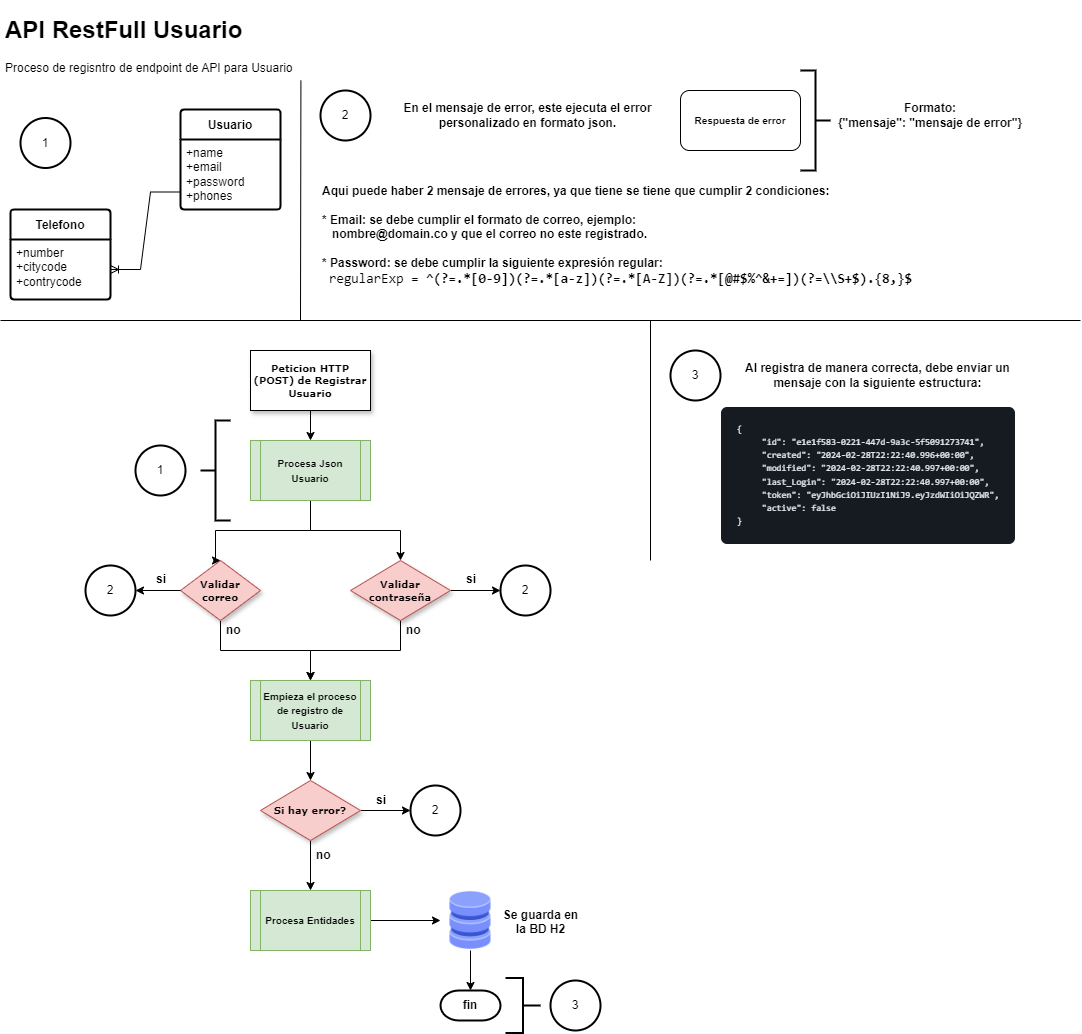

The diagram above was exported from draw.io. Its source (the exported page's mxGraphModel, read from the mxfile embedded in the PNG):
<mxGraphModel dx="1195" dy="615" grid="1" gridSize="10" guides="1" tooltips="1" connect="1" arrows="1" fold="1" page="1" pageScale="1" pageWidth="1100" pageHeight="850" background="none" math="0" shadow="0">
  <root>
    <mxCell id="0" />
    <mxCell id="1" parent="0" />
    <mxCell id="lEM0y6ahRlHvHhR-vSsh-75" value="&lt;h1&gt;API RestFull Usuario&lt;/h1&gt;&lt;p&gt;Proceso de regisntro de endpoint de API para Usuario&lt;/p&gt;" style="text;html=1;spacing=5;spacingTop=-20;whiteSpace=wrap;overflow=hidden;rounded=0;" vertex="1" parent="1">
      <mxGeometry x="10" y="10" width="420" height="120" as="geometry" />
    </mxCell>
    <mxCell id="lEM0y6ahRlHvHhR-vSsh-76" value="&lt;font style=&quot;font-size: 12px;&quot;&gt;&lt;b&gt;Usuario&lt;/b&gt;&lt;/font&gt;" style="swimlane;childLayout=stackLayout;horizontal=1;startSize=30;horizontalStack=0;rounded=1;fontSize=14;fontStyle=0;strokeWidth=2;resizeParent=0;resizeLast=1;shadow=0;dashed=0;align=center;arcSize=4;whiteSpace=wrap;html=1;" vertex="1" parent="1">
      <mxGeometry x="190" y="109" width="100" height="100" as="geometry" />
    </mxCell>
    <mxCell id="lEM0y6ahRlHvHhR-vSsh-77" value="+name&lt;br&gt;+email&lt;br&gt;+password&lt;div&gt;+phones&lt;/div&gt;" style="align=left;strokeColor=none;fillColor=none;spacingLeft=4;fontSize=12;verticalAlign=top;resizable=0;rotatable=0;part=1;html=1;" vertex="1" parent="lEM0y6ahRlHvHhR-vSsh-76">
      <mxGeometry y="30" width="100" height="70" as="geometry" />
    </mxCell>
    <mxCell id="lEM0y6ahRlHvHhR-vSsh-79" value="&lt;b&gt;&lt;font style=&quot;font-size: 12px;&quot;&gt;Telefono&lt;/font&gt;&lt;/b&gt;" style="swimlane;childLayout=stackLayout;horizontal=1;startSize=30;horizontalStack=0;rounded=1;fontSize=14;fontStyle=0;strokeWidth=2;resizeParent=0;resizeLast=1;shadow=0;dashed=0;align=center;arcSize=4;whiteSpace=wrap;html=1;" vertex="1" parent="1">
      <mxGeometry x="20" y="209" width="100" height="90" as="geometry" />
    </mxCell>
    <mxCell id="lEM0y6ahRlHvHhR-vSsh-80" value="+number&lt;br&gt;+citycode&lt;br&gt;+contrycode" style="align=left;strokeColor=none;fillColor=none;spacingLeft=4;fontSize=12;verticalAlign=top;resizable=0;rotatable=0;part=1;html=1;" vertex="1" parent="lEM0y6ahRlHvHhR-vSsh-79">
      <mxGeometry y="30" width="100" height="60" as="geometry" />
    </mxCell>
    <mxCell id="lEM0y6ahRlHvHhR-vSsh-86" value="" style="edgeStyle=entityRelationEdgeStyle;fontSize=12;html=1;endArrow=ERoneToMany;rounded=0;exitX=0;exitY=0.75;exitDx=0;exitDy=0;entryX=1;entryY=0.5;entryDx=0;entryDy=0;" edge="1" parent="1" source="lEM0y6ahRlHvHhR-vSsh-77" target="lEM0y6ahRlHvHhR-vSsh-80">
      <mxGeometry width="100" height="100" relative="1" as="geometry">
        <mxPoint x="230" y="209" as="sourcePoint" />
        <mxPoint x="90" y="231" as="targetPoint" />
        <Array as="points">
          <mxPoint x="50" y="249" />
          <mxPoint x="40" y="179" />
          <mxPoint x="30" y="169" />
          <mxPoint x="70" y="189" />
          <mxPoint x="40" y="219" />
          <mxPoint x="60" y="219" />
        </Array>
      </mxGeometry>
    </mxCell>
    <mxCell id="lEM0y6ahRlHvHhR-vSsh-87" value="" style="edgeStyle=orthogonalEdgeStyle;rounded=0;orthogonalLoop=1;jettySize=auto;html=1;" edge="1" parent="1" source="lEM0y6ahRlHvHhR-vSsh-88" target="lEM0y6ahRlHvHhR-vSsh-102">
      <mxGeometry relative="1" as="geometry" />
    </mxCell>
    <mxCell id="lEM0y6ahRlHvHhR-vSsh-88" value="&lt;font style=&quot;font-size: 10px;&quot;&gt;&lt;b&gt;Peticion HTTP (POST) de Registrar Usuario&lt;/b&gt;&lt;/font&gt;" style="whiteSpace=wrap;html=1;fontSize=8;fontFamily=Verdana;rounded=0;shadow=1;labelBackgroundColor=none;strokeWidth=1;" vertex="1" parent="1">
      <mxGeometry x="260" y="350" width="120" height="60" as="geometry" />
    </mxCell>
    <mxCell id="lEM0y6ahRlHvHhR-vSsh-119" style="edgeStyle=orthogonalEdgeStyle;rounded=0;orthogonalLoop=1;jettySize=auto;html=1;" edge="1" parent="1" source="lEM0y6ahRlHvHhR-vSsh-91" target="lEM0y6ahRlHvHhR-vSsh-118">
      <mxGeometry relative="1" as="geometry" />
    </mxCell>
    <mxCell id="lEM0y6ahRlHvHhR-vSsh-91" value="&lt;font style=&quot;font-size: 10px;&quot;&gt;&lt;b&gt;Validar correo&lt;/b&gt;&lt;/font&gt;" style="rhombus;whiteSpace=wrap;html=1;fontSize=8;fontFamily=Verdana;rounded=0;shadow=1;labelBackgroundColor=none;strokeWidth=1;fillColor=#f8cecc;strokeColor=#b85450;" vertex="1" parent="1">
      <mxGeometry x="190" y="560" width="80" height="60" as="geometry" />
    </mxCell>
    <mxCell id="lEM0y6ahRlHvHhR-vSsh-115" style="edgeStyle=orthogonalEdgeStyle;rounded=0;orthogonalLoop=1;jettySize=auto;html=1;" edge="1" parent="1" source="lEM0y6ahRlHvHhR-vSsh-94" target="lEM0y6ahRlHvHhR-vSsh-114">
      <mxGeometry relative="1" as="geometry" />
    </mxCell>
    <mxCell id="lEM0y6ahRlHvHhR-vSsh-120" style="edgeStyle=orthogonalEdgeStyle;rounded=0;orthogonalLoop=1;jettySize=auto;html=1;entryX=0.5;entryY=0;entryDx=0;entryDy=0;" edge="1" parent="1" source="lEM0y6ahRlHvHhR-vSsh-94" target="lEM0y6ahRlHvHhR-vSsh-118">
      <mxGeometry relative="1" as="geometry" />
    </mxCell>
    <mxCell id="lEM0y6ahRlHvHhR-vSsh-94" value="&lt;div style=&quot;&quot;&gt;&lt;span style=&quot;font-size: 10px; background-color: initial;&quot;&gt;&lt;b&gt;Validar contraseña&lt;/b&gt;&lt;/span&gt;&lt;/div&gt;" style="rhombus;whiteSpace=wrap;html=1;fontSize=8;fontFamily=Verdana;rounded=0;shadow=1;labelBackgroundColor=none;strokeWidth=1;align=center;fillColor=#f8cecc;strokeColor=#b85450;" vertex="1" parent="1">
      <mxGeometry x="360" y="560" width="100" height="60" as="geometry" />
    </mxCell>
    <mxCell id="lEM0y6ahRlHvHhR-vSsh-96" value="&lt;b&gt;si&lt;/b&gt;" style="text;strokeColor=none;fillColor=none;align=left;verticalAlign=middle;spacingLeft=4;spacingRight=4;overflow=hidden;points=[[0,0.5],[1,0.5]];portConstraint=eastwest;rotatable=0;whiteSpace=wrap;html=1;" vertex="1" parent="1">
      <mxGeometry x="470" y="569" width="20" height="20" as="geometry" />
    </mxCell>
    <mxCell id="lEM0y6ahRlHvHhR-vSsh-97" value="&lt;b&gt;si&lt;/b&gt;" style="text;strokeColor=none;fillColor=none;align=left;verticalAlign=middle;spacingLeft=4;spacingRight=4;overflow=hidden;points=[[0,0.5],[1,0.5]];portConstraint=eastwest;rotatable=0;whiteSpace=wrap;html=1;" vertex="1" parent="1">
      <mxGeometry x="160" y="569" width="20" height="20" as="geometry" />
    </mxCell>
    <mxCell id="lEM0y6ahRlHvHhR-vSsh-98" value="&lt;b&gt;no&lt;/b&gt;" style="text;strokeColor=none;fillColor=none;align=left;verticalAlign=middle;spacingLeft=4;spacingRight=4;overflow=hidden;points=[[0,0.5],[1,0.5]];portConstraint=eastwest;rotatable=0;whiteSpace=wrap;html=1;" vertex="1" parent="1">
      <mxGeometry x="410" y="620" width="30" height="20" as="geometry" />
    </mxCell>
    <mxCell id="lEM0y6ahRlHvHhR-vSsh-99" value="&lt;b&gt;no&lt;/b&gt;" style="text;strokeColor=none;fillColor=none;align=left;verticalAlign=middle;spacingLeft=4;spacingRight=4;overflow=hidden;points=[[0,0.5],[1,0.5]];portConstraint=eastwest;rotatable=0;whiteSpace=wrap;html=1;" vertex="1" parent="1">
      <mxGeometry x="230" y="620" width="30" height="20" as="geometry" />
    </mxCell>
    <mxCell id="lEM0y6ahRlHvHhR-vSsh-100" style="edgeStyle=orthogonalEdgeStyle;rounded=0;orthogonalLoop=1;jettySize=auto;html=1;entryX=0.5;entryY=0;entryDx=0;entryDy=0;" edge="1" parent="1" source="lEM0y6ahRlHvHhR-vSsh-102" target="lEM0y6ahRlHvHhR-vSsh-91">
      <mxGeometry relative="1" as="geometry">
        <Array as="points">
          <mxPoint x="320" y="530" />
          <mxPoint x="225" y="530" />
          <mxPoint x="225" y="560" />
        </Array>
      </mxGeometry>
    </mxCell>
    <mxCell id="lEM0y6ahRlHvHhR-vSsh-101" style="edgeStyle=orthogonalEdgeStyle;rounded=0;orthogonalLoop=1;jettySize=auto;html=1;entryX=0.5;entryY=0;entryDx=0;entryDy=0;shadow=0;textShadow=0;flowAnimation=0;" edge="1" parent="1" source="lEM0y6ahRlHvHhR-vSsh-102" target="lEM0y6ahRlHvHhR-vSsh-94">
      <mxGeometry relative="1" as="geometry" />
    </mxCell>
    <mxCell id="lEM0y6ahRlHvHhR-vSsh-102" value="&lt;font style=&quot;font-size: 10px;&quot;&gt;&lt;b&gt;Procesa Json Usuario&lt;/b&gt;&lt;/font&gt;" style="shape=process;whiteSpace=wrap;html=1;backgroundOutline=1;size=0.08333333333333333;fillColor=#d5e8d4;strokeColor=#82b366;" vertex="1" parent="1">
      <mxGeometry x="260" y="440" width="120" height="60" as="geometry" />
    </mxCell>
    <mxCell id="lEM0y6ahRlHvHhR-vSsh-103" value="" style="strokeWidth=2;html=1;shape=mxgraph.flowchart.annotation_2;align=left;labelPosition=right;pointerEvents=1;" vertex="1" parent="1">
      <mxGeometry x="210" y="420" width="30" height="100" as="geometry" />
    </mxCell>
    <mxCell id="lEM0y6ahRlHvHhR-vSsh-106" value="1" style="strokeWidth=2;html=1;shape=mxgraph.flowchart.start_2;whiteSpace=wrap;" vertex="1" parent="1">
      <mxGeometry x="145" y="445" width="50" height="50" as="geometry" />
    </mxCell>
    <mxCell id="lEM0y6ahRlHvHhR-vSsh-107" value="1" style="strokeWidth=2;html=1;shape=mxgraph.flowchart.start_2;whiteSpace=wrap;" vertex="1" parent="1">
      <mxGeometry x="30" y="117.5" width="50" height="50" as="geometry" />
    </mxCell>
    <mxCell id="lEM0y6ahRlHvHhR-vSsh-108" value="&lt;font size=&quot;1&quot;&gt;Respuesta de error&lt;/font&gt;" style="rounded=1;whiteSpace=wrap;html=1;fontStyle=1" vertex="1" parent="1">
      <mxGeometry x="690" y="90" width="120" height="60" as="geometry" />
    </mxCell>
    <mxCell id="lEM0y6ahRlHvHhR-vSsh-109" value="" style="endArrow=none;html=1;rounded=0;entryX=1.002;entryY=0.558;entryDx=0;entryDy=0;entryPerimeter=0;" edge="1" parent="1">
      <mxGeometry width="50" height="50" relative="1" as="geometry">
        <mxPoint x="310" y="320" as="sourcePoint" />
        <mxPoint x="310.42000000000013" y="80.00000000000004" as="targetPoint" />
      </mxGeometry>
    </mxCell>
    <mxCell id="lEM0y6ahRlHvHhR-vSsh-110" value="2" style="strokeWidth=2;html=1;shape=mxgraph.flowchart.start_2;whiteSpace=wrap;" vertex="1" parent="1">
      <mxGeometry x="330" y="90" width="50" height="50" as="geometry" />
    </mxCell>
    <mxCell id="lEM0y6ahRlHvHhR-vSsh-111" value="" style="strokeWidth=2;html=1;shape=mxgraph.flowchart.annotation_2;align=left;labelPosition=right;pointerEvents=1;direction=west;" vertex="1" parent="1">
      <mxGeometry x="810" y="70" width="30" height="100" as="geometry" />
    </mxCell>
    <mxCell id="lEM0y6ahRlHvHhR-vSsh-112" value="&lt;b&gt;Formato:&lt;/b&gt;&lt;div&gt;&lt;b&gt;{&quot;mensaje&quot;: &quot;mensaje de error&quot;}&lt;/b&gt;&lt;br&gt;&lt;/div&gt;" style="text;html=1;align=center;verticalAlign=middle;whiteSpace=wrap;rounded=0;" vertex="1" parent="1">
      <mxGeometry x="840" y="97.5" width="200" height="35" as="geometry" />
    </mxCell>
    <mxCell id="lEM0y6ahRlHvHhR-vSsh-113" value="&lt;b&gt;En el mensaje de error, este ejecuta el error personalizado en formato json.&lt;/b&gt;" style="text;html=1;align=center;verticalAlign=middle;whiteSpace=wrap;rounded=0;" vertex="1" parent="1">
      <mxGeometry x="390" y="97.5" width="295" height="35" as="geometry" />
    </mxCell>
    <mxCell id="lEM0y6ahRlHvHhR-vSsh-114" value="2" style="strokeWidth=2;html=1;shape=mxgraph.flowchart.start_2;whiteSpace=wrap;" vertex="1" parent="1">
      <mxGeometry x="510" y="565" width="50" height="50" as="geometry" />
    </mxCell>
    <mxCell id="lEM0y6ahRlHvHhR-vSsh-116" value="2" style="strokeWidth=2;html=1;shape=mxgraph.flowchart.start_2;whiteSpace=wrap;" vertex="1" parent="1">
      <mxGeometry x="95" y="565" width="50" height="50" as="geometry" />
    </mxCell>
    <mxCell id="lEM0y6ahRlHvHhR-vSsh-117" style="edgeStyle=orthogonalEdgeStyle;rounded=0;orthogonalLoop=1;jettySize=auto;html=1;entryX=1;entryY=0.5;entryDx=0;entryDy=0;entryPerimeter=0;" edge="1" parent="1" source="lEM0y6ahRlHvHhR-vSsh-91" target="lEM0y6ahRlHvHhR-vSsh-116">
      <mxGeometry relative="1" as="geometry" />
    </mxCell>
    <mxCell id="lEM0y6ahRlHvHhR-vSsh-129" style="edgeStyle=orthogonalEdgeStyle;rounded=0;orthogonalLoop=1;jettySize=auto;html=1;" edge="1" parent="1" source="lEM0y6ahRlHvHhR-vSsh-118" target="lEM0y6ahRlHvHhR-vSsh-128">
      <mxGeometry relative="1" as="geometry" />
    </mxCell>
    <mxCell id="lEM0y6ahRlHvHhR-vSsh-118" value="&lt;font style=&quot;font-size: 10px;&quot;&gt;&lt;b&gt;Empieza el proceso de registro de Usuario&lt;/b&gt;&lt;/font&gt;" style="shape=process;whiteSpace=wrap;html=1;backgroundOutline=1;size=0.08333333333333333;fillColor=#d5e8d4;strokeColor=#82b366;" vertex="1" parent="1">
      <mxGeometry x="260" y="680" width="120" height="60" as="geometry" />
    </mxCell>
    <mxCell id="lEM0y6ahRlHvHhR-vSsh-121" value="" style="strokeWidth=2;html=1;shape=mxgraph.flowchart.annotation_2;align=left;labelPosition=right;pointerEvents=1;direction=west;" vertex="1" parent="1">
      <mxGeometry x="515" y="977.5" width="35" height="55" as="geometry" />
    </mxCell>
    <mxCell id="lEM0y6ahRlHvHhR-vSsh-122" value="3" style="strokeWidth=2;html=1;shape=mxgraph.flowchart.start_2;whiteSpace=wrap;" vertex="1" parent="1">
      <mxGeometry x="560" y="980" width="50" height="50" as="geometry" />
    </mxCell>
    <mxCell id="lEM0y6ahRlHvHhR-vSsh-124" value="&lt;b&gt;fin&lt;/b&gt;" style="strokeWidth=2;html=1;shape=mxgraph.flowchart.terminator;whiteSpace=wrap;" vertex="1" parent="1">
      <mxGeometry x="450" y="990" width="60" height="30" as="geometry" />
    </mxCell>
    <mxCell id="lEM0y6ahRlHvHhR-vSsh-126" value="" style="endArrow=none;html=1;rounded=0;" edge="1" parent="1">
      <mxGeometry width="50" height="50" relative="1" as="geometry">
        <mxPoint x="660" y="560" as="sourcePoint" />
        <mxPoint x="660" y="320" as="targetPoint" />
      </mxGeometry>
    </mxCell>
    <mxCell id="lEM0y6ahRlHvHhR-vSsh-127" value="3" style="strokeWidth=2;html=1;shape=mxgraph.flowchart.start_2;whiteSpace=wrap;" vertex="1" parent="1">
      <mxGeometry x="680" y="350" width="50" height="50" as="geometry" />
    </mxCell>
    <mxCell id="lEM0y6ahRlHvHhR-vSsh-132" style="edgeStyle=orthogonalEdgeStyle;rounded=0;orthogonalLoop=1;jettySize=auto;html=1;entryX=0.5;entryY=0;entryDx=0;entryDy=0;" edge="1" parent="1" source="lEM0y6ahRlHvHhR-vSsh-128" target="lEM0y6ahRlHvHhR-vSsh-133">
      <mxGeometry relative="1" as="geometry">
        <Array as="points">
          <mxPoint x="320" y="890" />
          <mxPoint x="320" y="890" />
        </Array>
      </mxGeometry>
    </mxCell>
    <mxCell id="lEM0y6ahRlHvHhR-vSsh-140" style="edgeStyle=orthogonalEdgeStyle;rounded=0;orthogonalLoop=1;jettySize=auto;html=1;" edge="1" parent="1" source="lEM0y6ahRlHvHhR-vSsh-128" target="lEM0y6ahRlHvHhR-vSsh-139">
      <mxGeometry relative="1" as="geometry" />
    </mxCell>
    <mxCell id="lEM0y6ahRlHvHhR-vSsh-128" value="&lt;div style=&quot;&quot;&gt;&lt;span style=&quot;font-size: 10px; background-color: initial;&quot;&gt;&lt;b&gt;Si hay error?&lt;/b&gt;&lt;/span&gt;&lt;/div&gt;" style="rhombus;whiteSpace=wrap;html=1;fontSize=8;fontFamily=Verdana;rounded=0;shadow=1;labelBackgroundColor=none;strokeWidth=1;align=center;fillColor=#f8cecc;strokeColor=#b85450;" vertex="1" parent="1">
      <mxGeometry x="270" y="780" width="100" height="60" as="geometry" />
    </mxCell>
    <mxCell id="lEM0y6ahRlHvHhR-vSsh-143" style="edgeStyle=orthogonalEdgeStyle;rounded=0;orthogonalLoop=1;jettySize=auto;html=1;" edge="1" parent="1" source="lEM0y6ahRlHvHhR-vSsh-130" target="lEM0y6ahRlHvHhR-vSsh-124">
      <mxGeometry relative="1" as="geometry">
        <Array as="points">
          <mxPoint x="480" y="1000" />
          <mxPoint x="480" y="1000" />
        </Array>
      </mxGeometry>
    </mxCell>
    <mxCell id="lEM0y6ahRlHvHhR-vSsh-130" value="" style="shape=image;html=1;verticalAlign=top;verticalLabelPosition=bottom;labelBackgroundColor=#ffffff;imageAspect=0;aspect=fixed;image=https://cdn2.iconfinder.com/data/icons/whcompare-isometric-web-hosting-servers/50/database-128.png" vertex="1" parent="1">
      <mxGeometry x="450" y="890" width="60" height="60" as="geometry" />
    </mxCell>
    <mxCell id="lEM0y6ahRlHvHhR-vSsh-131" value="&lt;b&gt;si&lt;/b&gt;" style="text;strokeColor=none;fillColor=none;align=left;verticalAlign=middle;spacingLeft=4;spacingRight=4;overflow=hidden;points=[[0,0.5],[1,0.5]];portConstraint=eastwest;rotatable=0;whiteSpace=wrap;html=1;" vertex="1" parent="1">
      <mxGeometry x="380" y="790" width="20" height="20" as="geometry" />
    </mxCell>
    <mxCell id="lEM0y6ahRlHvHhR-vSsh-141" style="edgeStyle=orthogonalEdgeStyle;rounded=0;orthogonalLoop=1;jettySize=auto;html=1;" edge="1" parent="1" source="lEM0y6ahRlHvHhR-vSsh-133" target="lEM0y6ahRlHvHhR-vSsh-130">
      <mxGeometry relative="1" as="geometry">
        <Array as="points">
          <mxPoint x="490" y="920" />
        </Array>
      </mxGeometry>
    </mxCell>
    <mxCell id="lEM0y6ahRlHvHhR-vSsh-133" value="&lt;font style=&quot;font-size: 10px;&quot;&gt;&lt;b&gt;Procesa Entidades&lt;/b&gt;&lt;/font&gt;" style="shape=process;whiteSpace=wrap;html=1;backgroundOutline=1;size=0.08333333333333333;fillColor=#d5e8d4;strokeColor=#82b366;" vertex="1" parent="1">
      <mxGeometry x="260" y="890" width="120" height="60" as="geometry" />
    </mxCell>
    <mxCell id="lEM0y6ahRlHvHhR-vSsh-134" value="&lt;b&gt;no&lt;/b&gt;" style="text;strokeColor=none;fillColor=none;align=left;verticalAlign=middle;spacingLeft=4;spacingRight=4;overflow=hidden;points=[[0,0.5],[1,0.5]];portConstraint=eastwest;rotatable=0;whiteSpace=wrap;html=1;" vertex="1" parent="1">
      <mxGeometry x="320" y="845" width="30" height="20" as="geometry" />
    </mxCell>
    <mxCell id="lEM0y6ahRlHvHhR-vSsh-139" value="2" style="strokeWidth=2;html=1;shape=mxgraph.flowchart.start_2;whiteSpace=wrap;" vertex="1" parent="1">
      <mxGeometry x="420" y="785" width="50" height="50" as="geometry" />
    </mxCell>
    <mxCell id="lEM0y6ahRlHvHhR-vSsh-142" value="&lt;b&gt;Se guarda en la BD H2&lt;/b&gt;" style="text;strokeColor=none;fillColor=none;align=center;verticalAlign=middle;spacingLeft=4;spacingRight=4;overflow=hidden;points=[[0,0.5],[1,0.5]];portConstraint=eastwest;rotatable=0;whiteSpace=wrap;html=1;" vertex="1" parent="1">
      <mxGeometry x="505" y="905" width="91" height="30" as="geometry" />
    </mxCell>
    <mxCell id="lEM0y6ahRlHvHhR-vSsh-144" value="&lt;b&gt;Al registra de manera correcta, debe enviar un mensaje con la siguiente estructura:&lt;/b&gt;" style="text;html=1;align=center;verticalAlign=middle;whiteSpace=wrap;rounded=0;" vertex="1" parent="1">
      <mxGeometry x="740" y="357.5" width="295" height="35" as="geometry" />
    </mxCell>
    <mxCell id="lEM0y6ahRlHvHhR-vSsh-146" value="&lt;pre style=&quot;box-sizing: border-box; font-family: ui-monospace, SFMono-Regular, &amp;quot;SF Mono&amp;quot;, Menlo, Consolas, &amp;quot;Liberation Mono&amp;quot;, monospace; margin-top: 0px; margin-bottom: 0px; overflow-wrap: normal; padding: 16px; overflow: auto; line-height: 1.45; color: rgb(230, 237, 243); background-color: rgb(22, 27, 34); border-radius: 6px; font-size: 9px;&quot; class=&quot;notranslate&quot;&gt;&lt;code style=&quot;box-sizing: border-box; font-family: ui-monospace, SFMono-Regular, &amp;quot;SF Mono&amp;quot;, Menlo, Consolas, &amp;quot;Liberation Mono&amp;quot;, monospace; padding: 0px; margin: 0px; background: transparent; border-radius: 6px; word-break: normal; border: 0px; display: inline; overflow: visible; line-height: inherit; overflow-wrap: normal;&quot;&gt;{&lt;br&gt;     &quot;id&quot;: &quot;e1e1f583-0221-447d-9a3c-5f5091273741&quot;,&lt;br&gt;     &quot;created&quot;: &quot;2024-02-28T22:22:40.996+00:00&quot;,&lt;br&gt;     &quot;modified&quot;: &quot;2024-02-28T22:22:40.997+00:00&quot;,&lt;br&gt;     &quot;last_Login&quot;: &quot;2024-02-28T22:22:40.997+00:00&quot;,&lt;br&gt;     &quot;token&quot;: &quot;eyJhbGciOiJIUzI1NiJ9.eyJzdWIiOiJQZWR&quot;,&lt;br&gt;     &quot;active&quot;: false&lt;br&gt;}&lt;/code&gt;&lt;/pre&gt;" style="text;strokeColor=none;fillColor=none;align=left;verticalAlign=middle;spacingLeft=4;spacingRight=4;overflow=hidden;points=[[0,0.5],[1,0.5]];portConstraint=eastwest;rotatable=0;whiteSpace=wrap;html=1;" vertex="1" parent="1">
      <mxGeometry x="725" y="400" width="310" height="150" as="geometry" />
    </mxCell>
    <mxCell id="lEM0y6ahRlHvHhR-vSsh-147" value="&lt;b&gt;Aqui puede haber 2 mensaje de errores, ya que tiene se tiene que cumplir 2 condiciones:&amp;nbsp;&lt;/b&gt;&lt;div&gt;&lt;b&gt;&lt;br&gt;&lt;/b&gt;&lt;/div&gt;&lt;div&gt;&lt;b&gt;* Email: se debe cumplir el formato de correo, ejemplo:&lt;/b&gt;&lt;/div&gt;&lt;div&gt;&lt;b&gt;&amp;nbsp; &amp;nbsp;nombre@domain.co y que el correo no este registrado.&lt;/b&gt;&lt;/div&gt;&lt;div&gt;&lt;b&gt;&lt;br&gt;&lt;/b&gt;&lt;/div&gt;&lt;div&gt;&lt;b&gt;* Password: se debe cumplir la siguiente expresión regular:&lt;/b&gt;&lt;/div&gt;&lt;div&gt;&lt;b style=&quot;color: rgb(255, 255, 255);&quot;&gt;&amp;nbsp;&amp;nbsp;&lt;/b&gt;&lt;span style=&quot;background-color: transparent; font-family: ui-monospace, SFMono-Regular, &amp;quot;SF Mono&amp;quot;, Menlo, Consolas, &amp;quot;Liberation Mono&amp;quot;, monospace; font-size: 13.6px;&quot;&gt;regularExp = &lt;b&gt;^(?=.*[0-9])(?=.*[a-z])(?=.*[A-Z])(?=.*[@#$%^&amp;amp;+=])(?=\\S+$).{8,}$&lt;/b&gt;&lt;/span&gt;&lt;/div&gt;" style="text;html=1;align=left;verticalAlign=middle;whiteSpace=wrap;rounded=0;" vertex="1" parent="1">
      <mxGeometry x="330" y="150" width="600" height="170" as="geometry" />
    </mxCell>
    <mxCell id="lEM0y6ahRlHvHhR-vSsh-148" value="" style="endArrow=none;html=1;rounded=0;" edge="1" parent="1">
      <mxGeometry width="50" height="50" relative="1" as="geometry">
        <mxPoint x="10" y="320" as="sourcePoint" />
        <mxPoint x="1090" y="320" as="targetPoint" />
      </mxGeometry>
    </mxCell>
  </root>
</mxGraphModel>